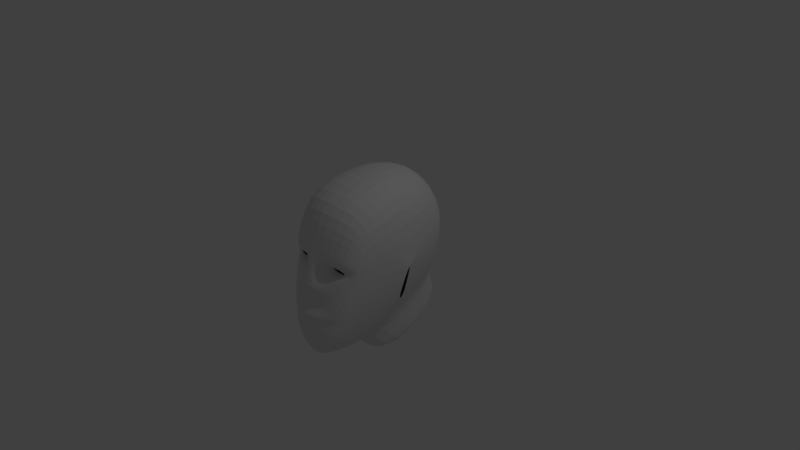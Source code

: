 # Source: untitled3.blend  (saved by Blender 2.79.0; exported with 4.5.12 LTS)
import bpy
from mathutils import Matrix  # noqa: F401  (used for matrix-valued properties, if any)

bpy.ops.wm.read_factory_settings(use_empty=True)
scene = bpy.context.scene
scene.name = 'Scene'

# ---- collections
col_collection_1 = bpy.data.collections.new('Collection 1'); scene.collection.children.link(col_collection_1)

# ---- materials (node trees are filled in below, after node groups)
mat_material = bpy.data.materials.new('Material')
mat_material.alpha_threshold = 0.0
mat_material.use_transparent_shadow = False
mat_material.roughness = 0.5
mat_material.line_color = (0.0, 0.0, 0.0, 1.0)

# ---- material node trees

# ---- world
world_world = bpy.data.worlds.new('World'); scene.world = world_world
world_world.color = (0.05088, 0.05088, 0.05088)
world_world.use_sun_shadow = False
world_world.sun_shadow_jitter_overblur = 0.0
world_world.cycles.sampling_method = 'MANUAL'

# ---- cameras
cam_camera = bpy.data.cameras.new('Camera')
cam_camera.clip_end = 100.0
cam_camera.lens = 35.0
cam_camera.sensor_width = 32.0
cam_camera.sensor_height = 18.0
cam_camera.ortho_scale = 7.314
cam_camera.dof.focus_distance = 0.0
cam_camera.dof.aperture_fstop = 128.0

# ---- lights
light_lamp = bpy.data.lights.new('Lamp', 'POINT')
light_lamp.transmission_factor = 0.0
light_lamp.cutoff_distance = 30.0
light_lamp.energy = 100.0
light_lamp.shadow_buffer_clip_start = 1.001
light_lamp.shadow_soft_size = 0.1
light_lamp.shadow_maximum_resolution = 0.006
light_lamp.use_absolute_resolution = True

# ---- meshes
me_cube = bpy.data.meshes.new('Cube')
me_cube.from_pydata([(0.3268, 1.073, -0.4459), (0.2468, -1.158, -1.064), (0.6473, -0.4676, 0.1653), (0.509, -0.9891, -0.4582), (0.4153, 0.7525, 0.9939), (0.5796, -0.7703, 0.9344), (0.5893, 1.232, 0.4585), (0.5018, 1.059, -0.2629), (0.0, 1.139, -0.5116), (0.0, -1.295, -1.164), (0.0, 0.8619, 1.235), (0.0, -1.0, 1.021), (0.0, 1.201, -0.2977), (0.0, 1.506, 0.5241), (0.3477, -1.233, -0.7801), (0.2339, -0.1799, -1.079), (0.6078, 0.01528, 1.094), (0.0, -0.05903, 1.223), (0.0, -0.5708, -1.198), (0.5122, 0.1665, -0.4342), (0.7298, 0.1203, 0.3028), (0.5916, -0.7611, 0.1499), (0.4535, -1.107, -0.1263), (0.5305, -0.9604, 0.4085), (0.0, -1.171, 0.4499), (0.0, -1.358, -0.07212), (0.1849, -1.313, -0.6009), (0.4031, -1.09, -0.4978), (0.0, -1.319, -0.8212), (0.3722, -1.201, -0.3544), (0.0, -1.265, -0.3256), (0.516, -0.8746, 0.1549), (0.3885, -1.075, 0.07418), (0.4489, -1.055, 0.3049), (0.1095, -1.108, 0.329), (0.129, -1.076, 0.08139), (0.0, -1.39, -0.4351), (0.4269, -0.9298, 0.1478), (0.3684, -0.9565, 0.1324), (0.3646, -0.997, 0.2105), (0.241, -1.019, 0.2114), (0.1997, -0.934, 0.1392), (0.0, -1.399, -0.6113), (0.1257, -1.223, -0.07313), (0.2145, -1.326, -0.4584), (0.1073, -1.198, -0.1565), (0.0, -1.245, -0.1686), (0.2189, -1.074, 0.06181), (0.2887, -1.215, -0.5065), (0.2944, -0.9534, 0.1311), (0.0, -1.361, -0.5051), (0.5881, -0.06424, -0.4122), (0.2906, -0.4137, -1.065), (0.0, -0.302, -1.202), (0.266, -0.2968, -1.072), (0.0, -0.4364, -1.2), (0.5539, 0.05112, -0.4232), (0.4535, 1.412, -0.8873), (0.0, 1.477, -0.9529), (0.3606, 0.1589, -1.521), (0.0, 0.03675, -1.643)], [], [(52, 51, 3, 1), (3, 22, 29, 27), (20, 16, 5, 2), (6, 7, 12, 13), (4, 6, 13, 10), (2, 5, 23, 21), (7, 0, 8, 12), (5, 11, 24, 23), (16, 17, 11, 5), (52, 1, 9, 18), (51, 20, 2, 3), (7, 6, 20, 19), (0, 15, 59, 57), (4, 10, 17, 16), (6, 4, 16, 20), (0, 7, 19, 15), (24, 25, 35, 34), (23, 24, 34, 33), (1, 3, 27, 14), (3, 2, 21, 22), (28, 14, 26, 42), (27, 29, 44, 48), (9, 1, 14, 28), (38, 41, 49), (34, 35, 41, 40), (33, 34, 40, 39), (26, 48, 50, 42), (22, 32, 47, 43), (22, 21, 31, 32), (21, 23, 33, 31), (25, 43, 47, 35), (43, 25, 46, 45), (50, 48, 44, 36), (14, 27, 48, 26), (32, 31, 37, 38), (31, 33, 39, 37), (35, 47, 49, 41), (29, 22, 43, 45), (32, 38, 49, 47), (29, 30, 36, 44), (30, 29, 45, 46), (55, 53, 15, 54), (54, 15, 19, 56), (52, 54, 56, 51), (18, 55, 54, 52), (57, 59, 60, 58), (8, 0, 57, 58), (15, 53, 60, 59)])
me_cube.materials.append(mat_material)
me_cube.use_remesh_preserve_volume = False
me_cube.use_remesh_preserve_attributes = False
me_cube.use_mirror_vertex_groups = False
me_cube.update()

# ---- objects
ob_cube = bpy.data.objects.new('Cube', me_cube)
ob_lamp = bpy.data.objects.new('Lamp', light_lamp)
ob_camera = bpy.data.objects.new('Camera', cam_camera)

# ---- transforms, parenting, visibility, modifiers, constraints
ob_cube.location = (0.0, 0.0, 0.0)
ob_cube.scale = (1.0, 0.792, 1.0)
ob_cube.lock_rotations_4d = False
ob_cube.empty_display_type = 'ARROWS'
ob_cube.lineart.crease_threshold = 0.0
_m = ob_cube.modifiers.new('Mirror', 'MIRROR')
_m.use_clip = True
_m = ob_cube.modifiers.new('Subsurf', 'SUBSURF')
_m.uv_smooth = 'PRESERVE_CORNERS'
_m.quality = 2
_m.levels = 2
_m.show_only_control_edges = False
ob_lamp.location = (4.076, 1.005, 5.904)
ob_lamp.rotation_euler = (0.6503, 0.05522, 1.866)
ob_lamp.lock_rotations_4d = False
ob_lamp.empty_display_type = 'ARROWS'
ob_lamp.color = (0.0, 0.0, 0.0, 0.0)
ob_lamp.lineart.crease_threshold = 0.0
ob_camera.location = (7.481, -6.508, 5.344)
ob_camera.rotation_euler = (1.109, 0.0, 0.8149)
ob_camera.lock_rotations_4d = False
ob_camera.empty_display_type = 'ARROWS'
ob_camera.color = (0.0, 0.0, 0.0, 0.0)
ob_camera.display_type = 'WIRE'
ob_camera.lineart.crease_threshold = 0.0

# ---- collection membership
col_collection_1.objects.link(ob_cube)
col_collection_1.objects.link(ob_lamp)
col_collection_1.objects.link(ob_camera)

# ---- scene / render settings (as saved in the file)
scene.camera = ob_camera
scene.frame_start = 1; scene.frame_end = 250; scene.frame_set(1)
scene.render.engine = 'BLENDER_EEVEE_NEXT'
scene.render.resolution_percentage = 50
scene.render.dither_intensity = 0.0
scene.cycles.use_denoising = False
scene.cycles.samples = 128
scene.cycles.sampling_pattern = 'TABULATED_SOBOL'
scene.cycles.use_adaptive_sampling = False
scene.cycles.use_light_tree = False
scene.cycles.blur_glossy = 0.0
scene.cycles.sample_clamp_indirect = 0.0
scene.view_settings.view_transform = 'Standard'
bpy.context.view_layer.update()
